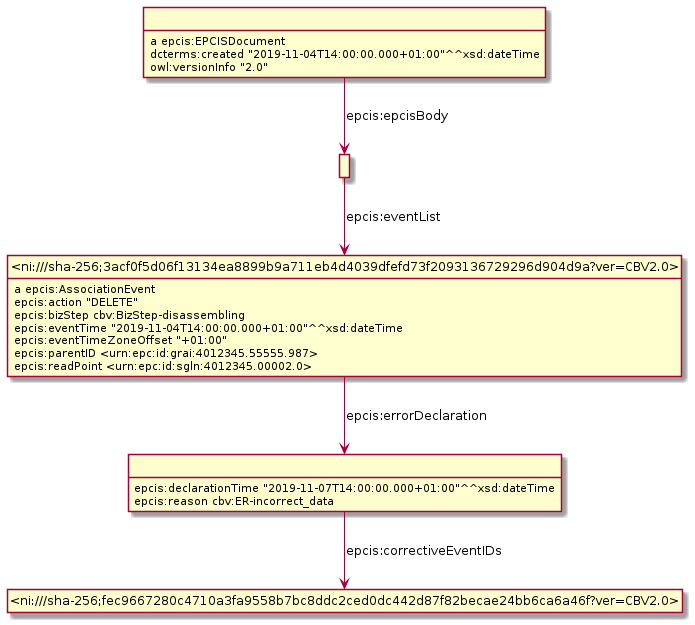

The diagram above was rendered by PlantUML. Its source (embedded in the PNG):
@startuml
hide empty methods
hide empty attributes
hide circle
skinparam classAttributeIconSize 0
class _r1631887058r2_ as " "
class _ni_sha_256_fec9667280c4710a3fa9558b7bc8ddc2ced0dc442d87f82becae24bb6ca6a46f_ver_CBV2_0_ as "<ni:///sha-256;fec9667280c4710a3fa9558b7bc8ddc2ced0dc442d87f82becae24bb6ca6a46f?ver=CBV2.0>"
_r1631887058r2_ -down-> _ni_sha_256_fec9667280c4710a3fa9558b7bc8ddc2ced0dc442d87f82becae24bb6ca6a46f_ver_CBV2_0_ : epcis:correctiveEventIDs
_r1631887058r2_ : epcis:declarationTime "2019-11-07T14:00:00.000+01:00"^^xsd:dateTime
_r1631887058r2_ : epcis:reason cbv:ER-incorrect_data
class _r1631887058r1_ as " "
class _ni_sha_256_3acf0f5d06f13134ea8899b9a711eb4d4039dfefd73f2093136729296d904d9a_ver_CBV2_0_ as "<ni:///sha-256;3acf0f5d06f13134ea8899b9a711eb4d4039dfefd73f2093136729296d904d9a?ver=CBV2.0>"
_r1631887058r1_ -down-> _ni_sha_256_3acf0f5d06f13134ea8899b9a711eb4d4039dfefd73f2093136729296d904d9a_ver_CBV2_0_ : epcis:eventList
_ni_sha_256_3acf0f5d06f13134ea8899b9a711eb4d4039dfefd73f2093136729296d904d9a_ver_CBV2_0_ : a epcis:AssociationEvent
_ni_sha_256_3acf0f5d06f13134ea8899b9a711eb4d4039dfefd73f2093136729296d904d9a_ver_CBV2_0_ -down-> _r1631887058r2_ : epcis:errorDeclaration
_ni_sha_256_3acf0f5d06f13134ea8899b9a711eb4d4039dfefd73f2093136729296d904d9a_ver_CBV2_0_ : epcis:action "DELETE"
_ni_sha_256_3acf0f5d06f13134ea8899b9a711eb4d4039dfefd73f2093136729296d904d9a_ver_CBV2_0_ : epcis:bizStep cbv:BizStep-disassembling
_ni_sha_256_3acf0f5d06f13134ea8899b9a711eb4d4039dfefd73f2093136729296d904d9a_ver_CBV2_0_ : epcis:eventTime "2019-11-04T14:00:00.000+01:00"^^xsd:dateTime
_ni_sha_256_3acf0f5d06f13134ea8899b9a711eb4d4039dfefd73f2093136729296d904d9a_ver_CBV2_0_ : epcis:eventTimeZoneOffset "+01:00"
_ni_sha_256_3acf0f5d06f13134ea8899b9a711eb4d4039dfefd73f2093136729296d904d9a_ver_CBV2_0_ : epcis:parentID <urn:epc:id:grai:4012345.55555.987>
_ni_sha_256_3acf0f5d06f13134ea8899b9a711eb4d4039dfefd73f2093136729296d904d9a_ver_CBV2_0_ : epcis:readPoint <urn:epc:id:sgln:4012345.00002.0>
class _r1631887058r0_ as " "
_r1631887058r0_ : a epcis:EPCISDocument
_r1631887058r0_ -down-> _r1631887058r1_ : epcis:epcisBody
_r1631887058r0_ : dcterms:created "2019-11-04T14:00:00.000+01:00"^^xsd:dateTime
_r1631887058r0_ : owl:versionInfo "2.0"
@enduml